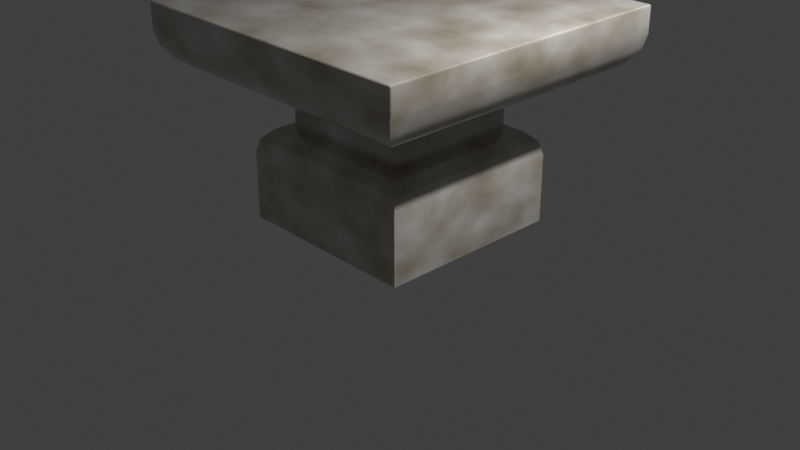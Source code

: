 # Source: table.blend  (saved by Blender 5.1.29; exported with 4.5.12 LTS)
import bpy
from mathutils import Matrix  # noqa: F401  (used for matrix-valued properties, if any)

bpy.ops.wm.read_factory_settings(use_empty=True)
scene = bpy.context.scene
scene.name = 'Scene'

# ---- collections
col_collection = bpy.data.collections.new('Collection'); scene.collection.children.link(col_collection)

# ---- materials (node trees are filled in below, after node groups)
mat_material = bpy.data.materials.new('Material')
mat_material.alpha_threshold = 0.0
mat_material.use_backface_culling_lightprobe_volume = False
mat_material.roughness = 0.5
mat_material.line_color = (0.0, 0.0, 0.0, 1.0)

# ---- node groups
ng_smooth_by_angle = bpy.data.node_groups.new('Smooth by Angle', 'GeometryNodeTree')
_s = ng_smooth_by_angle.interface.new_socket(name='Mesh', in_out='OUTPUT', socket_type='NodeSocketGeometry')
_s = ng_smooth_by_angle.interface.new_socket(name='Mesh', in_out='INPUT', socket_type='NodeSocketGeometry')
_s = ng_smooth_by_angle.interface.new_socket(name='Angle', in_out='INPUT', socket_type='NodeSocketFloat')
_s.subtype = 'ANGLE'
_s.default_value = 0.5236
_s.min_value = 0.0
_s.max_value = 3.142
_s.description = 'Maximum face angle for smooth edges'
_s = ng_smooth_by_angle.interface.new_socket(name='Ignore Sharpness', in_out='INPUT', socket_type='NodeSocketBool')
_s.force_non_field = True
ng_smooth_by_angle.is_modifier = True
_N = ng_smooth_by_angle.nodes; _L = ng_smooth_by_angle.links
n0 = _N.new('GeometryNodeSetShadeSmooth'); n0.name = 'Set Shade Smooth'; n0.location = (120, -80)
n0.domain = 'EDGE'
n1 = _N.new('GeometryNodeSetShadeSmooth'); n1.name = 'Set Shade Smooth.001'; n1.location = (300, -80)
n2 = _N.new('NodeGroupOutput'); n2.name = 'Group Output'; n2.location = (480, -80)
n3 = _N.new('GeometryNodeInputMeshEdgeAngle'); n3.name = 'Edge Angle'; n3.location = (-440, -240)
n4 = _N.new('NodeGroupInput'); n4.name = 'Group Input'; n4.location = (-80, -80)
n5 = _N.new('GeometryNodeInputEdgeSmooth'); n5.name = 'Is Edge Smooth'; n5.location = (-260, -120)
n6 = _N.new('GeometryNodeInputShadeSmooth'); n6.name = 'Is Shade Smooth'; n6.location = (-440, -397)
n7 = _N.new('FunctionNodeCompare'); n7.name = 'Compare'; n7.location = (-260, -260)
n7.operation = 'LESS_EQUAL'
n7.inputs[6].default_value = (0.0, 0.0, 0.0, 0.0)
n7.inputs[7].default_value = (0.0, 0.0, 0.0, 0.0)
n8 = _N.new('FunctionNodeBooleanMath'); n8.name = 'Boolean Math.001'; n8.location = (-80, -260)
n9 = _N.new('NodeGroupInput'); n9.name = 'Group Input.001'; n9.location = (-440, -329)
n10 = _N.new('NodeGroupInput'); n10.name = 'Group Input.002'; n10.location = (-259, -189)
n11 = _N.new('FunctionNodeBooleanMath'); n11.name = 'Boolean Math'; n11.location = (-80, -149)
n11.operation = 'OR'
n12 = _N.new('FunctionNodeBooleanMath'); n12.name = 'Boolean Math.002'; n12.location = (-260, -380)
n12.operation = 'OR'
n13 = _N.new('NodeGroupInput'); n13.name = 'Group Input.003'; n13.location = (-440, -460)
_L.new(n3.outputs[0], n7.inputs[0])
_L.new(n1.outputs[0], n2.inputs[0])
_L.new(n9.outputs[1], n7.inputs[1])
_L.new(n7.outputs[0], n8.inputs[0])
_L.new(n4.outputs[0], n0.inputs[0])
_L.new(n0.outputs[0], n1.inputs[0])
_L.new(n8.outputs[0], n0.inputs[2])
_L.new(n10.outputs[2], n11.inputs[1])
_L.new(n5.outputs[0], n11.inputs[0])
_L.new(n11.outputs[0], n0.inputs[1])
_L.new(n13.outputs[2], n12.inputs[1])
_L.new(n6.outputs[0], n12.inputs[0])
_L.new(n12.outputs[0], n8.inputs[1])
n2.is_active_output = True

# ---- material node trees
mat_material.use_nodes = True; mat_material.node_tree.nodes.clear()
_N = mat_material.node_tree.nodes; _L = mat_material.node_tree.links
n0 = _N.new('ShaderNodeOutputMaterial'); n0.name = 'Material Output'; n0.location = (200, 100)
n1 = _N.new('ShaderNodeBsdfPrincipled'); n1.name = 'Principled BSDF'; n1.location = (-200, 100)
n1.inputs[2].default_value = 0.0
n1.inputs[3].default_value = 1.9
n2 = _N.new('ShaderNodeTexNoise'); n2.name = 'Noise Texture'; n2.location = (-665, 48)
n2.width = 145
n2.inputs[2].default_value = 6.9
n2.inputs[3].default_value = 6.9
n2.inputs[4].default_value = 0.428
n3 = _N.new('ShaderNodeValToRGB'); n3.name = 'Color Ramp'; n3.location = (-475, 79)
while len(n3.color_ramp.elements) > 1: n3.color_ramp.elements.remove(n3.color_ramp.elements[-1])
n3.color_ramp.elements[0].position = 0.1545; n3.color_ramp.elements[0].color = (0.1982, 0.1299, 0.02024, 1.0)
_e = n3.color_ramp.elements.new(1.0); _e.color = (1.0, 1.0, 1.0, 1.0)
_L.new(n1.outputs[0], n0.inputs[0])
_L.new(n3.outputs[0], n1.inputs[0])
_L.new(n2.outputs[1], n3.inputs[0])
n0.is_active_output = True

# ---- world
world_world = bpy.data.worlds.new('World'); scene.world = world_world
world_world.use_nodes = True; world_world.node_tree.nodes.clear()
_N = world_world.node_tree.nodes; _L = world_world.node_tree.links
n0 = _N.new('ShaderNodeOutputWorld'); n0.name = 'World Output'; n0.location = (200, 100)
n1 = _N.new('ShaderNodeBackground'); n1.name = 'Background'; n1.location = (-200, 100)
n1.inputs[0].default_value = (0.05088, 0.05088, 0.05088, 1.0)
_L.new(n1.outputs[0], n0.inputs[0])
n0.is_active_output = True
world_world.color = (0.05088, 0.05088, 0.05088)
world_world.sun_shadow_jitter_overblur = 0.0

# ---- cameras
cam_camera = bpy.data.cameras.new('Camera')
cam_camera.clip_end = 100.0
cam_camera.ortho_scale = 7.314

# ---- lights
light_light = bpy.data.lights.new('Light', 'POINT')
light_light.energy = 1000.0
light_light.shadow_soft_size = 0.1

# ---- meshes
me_cube = bpy.data.meshes.new('Cube')
me_cube.from_pydata([(0.715, 0.715, 1.0), (1.0, -1.0, 6.486e-06), (0.715, -0.715, 1.0), (-1.0, 1.0, 6.486e-06), (-0.715, 0.715, 1.0), (1.0, 1.0, 6.486e-06), (-0.715, -0.715, 1.0), (-1.0, -1.0, 6.486e-06), (-0.715, -0.715, 1.313), (-0.715, 0.715, 1.313), (0.715, 0.715, 1.313), (0.715, -0.715, 1.313), (1.0, -1.0, 0.7155), (0.7155, -0.7155, 1.0), (0.9619, -0.9619, 0.8578), (0.8578, -0.8578, 0.9619), (-0.7155, -0.7155, 1.0), (-1.0, -1.0, 0.7155), (-0.8578, -0.8578, 0.9619), (-0.9619, -0.9619, 0.8578), (1.0, 1.0, 0.7155), (0.7155, 0.7155, 1.0), (0.9619, 0.9619, 0.8578), (0.8578, 0.8578, 0.9619), (-0.7155, 0.7155, 1.0), (-1.0, 1.0, 0.7155), (-0.8578, 0.8578, 0.9619), (-0.9619, 0.9619, 0.8578), (-1.369, 1.369, 1.569), (-1.507, 1.507, 1.663), (-1.608, 1.608, 1.811), (1.369, 1.369, 1.569), (1.507, 1.507, 1.663), (1.608, 1.608, 1.811), (-1.369, -1.369, 1.569), (-1.608, -1.608, 1.811), (-1.507, -1.507, 1.663), (1.369, -1.369, 1.569), (1.608, -1.608, 1.811), (1.507, -1.507, 1.663), (1.622, -1.645, 2.206), (1.645, -1.622, 2.206), (1.622, -1.622, 2.229), (1.633, -1.642, 2.206), (1.622, -1.642, 2.218), (1.633, -1.639, 2.217), (1.642, -1.622, 2.218), (1.642, -1.633, 2.206), (1.639, -1.633, 2.217), (1.622, -1.633, 2.226), (1.633, -1.622, 2.226), (1.633, -1.633, 2.223), (-1.622, -1.645, 2.206), (-1.622, -1.622, 2.229), (-1.645, -1.622, 2.206), (-1.622, -1.642, 2.218), (-1.633, -1.642, 2.206), (-1.633, -1.639, 2.217), (-1.633, -1.622, 2.226), (-1.622, -1.633, 2.226), (-1.633, -1.633, 2.223), (-1.642, -1.633, 2.206), (-1.642, -1.622, 2.218), (-1.639, -1.633, 2.217), (1.645, 1.622, 2.206), (1.622, 1.645, 2.206), (1.622, 1.622, 2.229), (1.642, 1.633, 2.206), (1.642, 1.622, 2.218), (1.639, 1.633, 2.217), (1.622, 1.642, 2.218), (1.633, 1.642, 2.206), (1.633, 1.639, 2.217), (1.633, 1.622, 2.226), (1.622, 1.633, 2.226), (1.633, 1.633, 2.223), (-1.645, 1.622, 2.206), (-1.622, 1.622, 2.229), (-1.622, 1.645, 2.206), (-1.642, 1.622, 2.218), (-1.642, 1.633, 2.206), (-1.639, 1.633, 2.217), (-1.622, 1.633, 2.226), (-1.633, 1.622, 2.226), (-1.633, 1.633, 2.223), (-1.633, 1.642, 2.206), (-1.622, 1.642, 2.218), (-1.633, 1.639, 2.217), (-1.645, 1.622, 1.974), (-1.622, 1.645, 1.974), (-1.64, 1.64, 1.952), (-1.642, 1.633, 1.974), (-1.633, 1.642, 1.974), (1.622, 1.645, 1.974), (1.645, 1.622, 1.974), (1.64, 1.64, 1.952), (1.633, 1.642, 1.974), (1.642, 1.633, 1.974), (-1.622, -1.645, 1.974), (-1.645, -1.622, 1.974), (-1.64, -1.64, 1.952), (-1.633, -1.642, 1.974), (-1.642, -1.633, 1.974), (1.645, -1.622, 1.974), (1.622, -1.645, 1.974), (1.64, -1.64, 1.952), (1.642, -1.633, 1.974), (1.633, -1.642, 1.974)], [], [(3, 5, 1, 7), (4, 6, 8, 9), (6, 2, 11, 8), (0, 4, 9, 10), (2, 0, 10, 11), (13, 16, 18, 15), (15, 18, 19, 14), (14, 19, 17, 12), (21, 13, 15, 23), (23, 15, 14, 22), (22, 14, 12, 20), (16, 24, 26, 18), (18, 26, 27, 19), (19, 27, 25, 17), (24, 21, 23, 26), (26, 23, 22, 27), (27, 22, 20, 25), (5, 20, 12, 1), (1, 12, 17, 7), (0, 2, 13, 21), (2, 6, 16, 13), (7, 17, 25, 3), (6, 4, 24, 16), (3, 25, 20, 5), (4, 0, 21, 24), (33, 38, 39, 32), (32, 39, 37, 31), (30, 33, 32, 29), (29, 32, 31, 28), (38, 35, 36, 39), (39, 36, 34, 37), (35, 30, 29, 36), (36, 29, 28, 34), (10, 9, 28, 31), (9, 8, 34, 28), (11, 10, 31, 37), (8, 11, 37, 34), (40, 43, 45, 44), (43, 47, 48, 45), (41, 46, 48, 47), (46, 50, 51, 48), (42, 49, 51, 50), (49, 44, 45, 51), (45, 48, 51), (52, 55, 57, 56), (55, 59, 60, 57), (53, 58, 60, 59), (58, 62, 63, 60), (54, 61, 63, 62), (61, 56, 57, 63), (57, 60, 63), (64, 67, 69, 68), (67, 71, 72, 69), (65, 70, 72, 71), (70, 74, 75, 72), (66, 73, 75, 74), (73, 68, 69, 75), (69, 72, 75), (76, 79, 81, 80), (79, 83, 84, 81), (77, 82, 84, 83), (82, 86, 87, 84), (78, 85, 87, 86), (85, 80, 81, 87), (81, 84, 87), (88, 91, 90), (91, 92, 90), (92, 89, 90), (93, 96, 95), (96, 97, 95), (97, 94, 95), (98, 101, 100), (101, 102, 100), (102, 99, 100), (103, 106, 105), (106, 107, 105), (107, 104, 105), (42, 53, 59, 49), (49, 59, 55, 44), (44, 55, 52, 40), (66, 42, 50, 73), (73, 50, 46, 68), (68, 46, 41, 64), (53, 77, 83, 58), (58, 83, 79, 62), (62, 79, 76, 54), (77, 66, 74, 82), (82, 74, 70, 86), (86, 70, 65, 78), (64, 94, 97, 67), (67, 97, 96, 71), (71, 96, 93, 65), (88, 76, 80, 91), (91, 80, 85, 92), (92, 85, 78, 89), (98, 52, 56, 101), (101, 56, 61, 102), (102, 61, 54, 99), (40, 104, 107, 43), (43, 107, 106, 47), (47, 106, 103, 41), (98, 104, 40, 52), (66, 77, 53, 42), (103, 94, 64, 41), (88, 99, 54, 76), (93, 89, 78, 65), (100, 99, 88, 90, 30, 35), (90, 89, 93, 95, 33, 30), (95, 94, 103, 105, 38, 33), (105, 104, 98, 100, 35, 38)])
me_cube.polygons.foreach_set('use_smooth', [True] * 110)
_uv = me_cube.uv_layers.new(name='UVMap')
_uv.uv.foreach_set('vector', [0.125, 0.5, 0.375, 0.5, 0.375, 0.75, 0.125, 0.75, 0.8394, 0.5356, 0.8394, 0.7144, 0.8394, 0.7144, 0.8394, 0.5356, 0.8394, 0.7144, 0.6606, 0.7144, 0.6606, 0.7144, 0.8394, 0.7144, 0.6606, 0.5356, 0.8394, 0.5356, 0.8394, 0.5356, 0.6606, 0.5356, 0.6606, 0.7144, 0.6606, 0.5356, 0.6606, 0.5356, 0.6606, 0.7144, 0.6606, 0.7144, 0.8394, 0.7144, 0.8661, 0.7411, 0.6383, 0.7456, 0.6383, 0.7456, 0.625, 0.9822, 0.5894, 0.9952, 0.5894, 0.75, 0.5894, 0.75, 0.5894, 0.9952, 0.5539, 1.0, 0.5539, 0.75, 0.6606, 0.5356, 0.6606, 0.7144, 0.6383, 0.7456, 0.6383, 0.5044, 0.6383, 0.5044, 0.6383, 0.7456, 0.5894, 0.75, 0.5894, 0.5, 0.5894, 0.5, 0.5894, 0.75, 0.5539, 0.75, 0.5539, 0.5, 0.8394, 0.7144, 0.8394, 0.5356, 0.8661, 0.5089, 0.8661, 0.7411, 0.625, 0.01778, 0.625, 0.25, 0.5894, 0.25, 0.5894, 0.004764, 0.5894, 0.004764, 0.5894, 0.25, 0.5539, 0.25, 0.5539, 0.0, 0.8394, 0.5356, 0.6606, 0.5356, 0.6383, 0.5044, 0.8661, 0.5089, 0.625, 0.25, 0.6383, 0.5044, 0.5894, 0.5, 0.5894, 0.25, 0.5894, 0.25, 0.5894, 0.5, 0.5539, 0.5, 0.5539, 0.25, 0.375, 0.5, 0.5539, 0.5, 0.5539, 0.75, 0.375, 0.75, 0.375, 0.75, 0.5539, 0.75, 0.5539, 1.0, 0.375, 1.0, 0.6606, 0.5356, 0.6606, 0.7144, 0.6606, 0.7144, 0.6606, 0.5356, 0.6606, 0.7144, 0.8394, 0.7144, 0.8394, 0.7144, 0.6606, 0.7144, 0.375, 0.0, 0.5539, 0.0, 0.5539, 0.25, 0.375, 0.25, 0.8394, 0.7144, 0.8394, 0.5356, 0.8394, 0.5356, 0.8394, 0.7144, 0.375, 0.25, 0.5539, 0.25, 0.5539, 0.5, 0.375, 0.5, 0.8394, 0.5356, 0.6606, 0.5356, 0.6606, 0.5356, 0.8394, 0.5356, 0.6616, 0.5366, 0.6616, 0.7134, 0.661, 0.714, 0.661, 0.536, 0.661, 0.536, 0.661, 0.714, 0.6606, 0.7144, 0.6606, 0.5356, 0.8384, 0.5366, 0.6616, 0.5366, 0.661, 0.536, 0.839, 0.536, 0.839, 0.536, 0.661, 0.536, 0.6606, 0.5356, 0.8394, 0.5356, 0.6616, 0.7134, 0.8384, 0.7134, 0.839, 0.714, 0.661, 0.714, 0.661, 0.714, 0.839, 0.714, 0.8394, 0.7144, 0.6606, 0.7144, 0.8384, 0.7134, 0.8384, 0.5366, 0.839, 0.536, 0.839, 0.714, 0.839, 0.714, 0.839, 0.536, 0.8394, 0.5356, 0.8394, 0.7144, 0.6606, 0.5356, 0.8394, 0.5356, 0.8394, 0.5356, 0.6606, 0.5356, 0.8394, 0.5356, 0.8394, 0.7144, 0.8394, 0.7144, 0.8394, 0.5356, 0.6606, 0.7144, 0.6606, 0.5356, 0.6606, 0.5356, 0.6606, 0.7144, 0.8394, 0.7144, 0.6606, 0.7144, 0.6606, 0.7144, 0.8394, 0.7144, 0.6619, 0.7144, 0.6613, 0.7144, 0.6613, 0.7144, 0.6619, 0.7144, 0.6613, 0.7144, 0.6606, 0.7137, 0.6606, 0.7137, 0.6613, 0.7144, 0.6606, 0.7131, 0.6606, 0.7131, 0.6606, 0.7137, 0.6606, 0.7137, 0.6606, 0.7131, 0.6613, 0.7131, 0.6613, 0.7137, 0.6606, 0.7137, 0.6619, 0.7131, 0.6619, 0.7137, 0.6613, 0.7137, 0.6613, 0.7131, 0.6619, 0.7137, 0.6619, 0.7144, 0.6613, 0.7144, 0.6613, 0.7137, 0.6613, 0.7144, 0.6606, 0.7137, 0.6613, 0.7137, 0.8381, 0.7144, 0.8381, 0.7144, 0.8387, 0.7144, 0.8387, 0.7144, 0.8381, 0.7144, 0.8381, 0.7137, 0.8387, 0.7137, 0.8387, 0.7144, 0.8381, 0.7131, 0.8387, 0.7131, 0.8387, 0.7137, 0.8381, 0.7137, 0.8387, 0.7131, 0.8394, 0.7131, 0.8394, 0.7137, 0.8387, 0.7137, 0.8394, 0.7131, 0.8394, 0.7137, 0.8394, 0.7137, 0.8394, 0.7131, 0.8394, 0.7137, 0.8387, 0.7144, 0.8387, 0.7144, 0.8394, 0.7137, 0.8387, 0.7144, 0.8387, 0.7137, 0.8394, 0.7137, 0.6606, 0.5369, 0.6606, 0.5363, 0.6606, 0.5363, 0.6606, 0.5369, 0.6606, 0.5363, 0.6613, 0.5356, 0.6613, 0.5356, 0.6606, 0.5363, 0.6619, 0.5356, 0.6619, 0.5356, 0.6613, 0.5356, 0.6613, 0.5356, 0.6619, 0.5356, 0.6619, 0.5363, 0.6613, 0.5363, 0.6613, 0.5356, 0.6619, 0.5369, 0.6613, 0.5369, 0.6613, 0.5363, 0.6619, 0.5363, 0.6613, 0.5369, 0.6606, 0.5369, 0.6606, 0.5363, 0.6613, 0.5363, 0.6606, 0.5363, 0.6613, 0.5356, 0.6613, 0.5363, 0.8394, 0.5369, 0.8394, 0.5369, 0.8394, 0.5363, 0.8394, 0.5363, 0.8394, 0.5369, 0.8387, 0.5369, 0.8387, 0.5363, 0.8394, 0.5363, 0.8381, 0.5369, 0.8381, 0.5363, 0.8387, 0.5363, 0.8387, 0.5369, 0.8381, 0.5363, 0.8381, 0.5356, 0.8387, 0.5356, 0.8387, 0.5363, 0.8381, 0.5356, 0.8387, 0.5356, 0.8387, 0.5356, 0.8381, 0.5356, 0.8387, 0.5356, 0.8394, 0.5363, 0.8394, 0.5363, 0.8387, 0.5356, 0.8394, 0.5363, 0.8387, 0.5363, 0.8387, 0.5356, 0.8394, 0.5369, 0.8394, 0.5363, 0.8392, 0.5358, 0.8394, 0.5363, 0.8394, 0.5358, 0.8392, 0.5358, 0.8394, 0.5358, 0.8394, 0.5356, 0.8392, 0.5358, 0.6619, 0.5356, 0.6613, 0.5356, 0.6608, 0.5358, 0.6613, 0.5356, 0.6608, 0.5356, 0.6608, 0.5358, 0.6608, 0.5356, 0.6606, 0.5356, 0.6608, 0.5358, 0.8381, 0.7144, 0.8387, 0.7144, 0.8392, 0.7142, 0.8387, 0.7144, 0.8392, 0.7144, 0.8392, 0.7142, 0.8392, 0.7144, 0.8394, 0.7144, 0.8392, 0.7142, 0.6606, 0.7131, 0.6606, 0.7137, 0.6608, 0.7142, 0.6606, 0.7137, 0.6606, 0.7142, 0.6608, 0.7142, 0.6606, 0.7142, 0.6606, 0.7144, 0.6608, 0.7142, 0.6619, 0.7131, 0.8381, 0.7131, 0.8381, 0.7137, 0.6619, 0.7137, 0.6619, 0.7137, 0.8381, 0.7137, 0.8381, 0.7144, 0.6619, 0.7144, 0.6619, 0.7144, 0.8381, 0.7144, 0.8381, 0.7144, 0.6619, 0.7144, 0.6619, 0.5369, 0.6619, 0.7131, 0.6613, 0.7131, 0.6613, 0.5369, 0.6613, 0.5369, 0.6613, 0.7131, 0.6606, 0.7131, 0.6606, 0.5369, 0.6606, 0.5369, 0.6606, 0.7131, 0.6606, 0.7131, 0.6606, 0.5369, 0.8381, 0.7131, 0.8381, 0.5369, 0.8387, 0.5369, 0.8387, 0.7131, 0.8387, 0.7131, 0.8387, 0.5369, 0.8394, 0.5369, 0.8394, 0.7131, 0.8394, 0.7131, 0.8394, 0.5369, 0.8394, 0.5369, 0.8394, 0.7131, 0.8381, 0.5369, 0.6619, 0.5369, 0.6619, 0.5363, 0.8381, 0.5363, 0.8381, 0.5363, 0.6619, 0.5363, 0.6619, 0.5356, 0.8381, 0.5356, 0.8381, 0.5356, 0.6619, 0.5356, 0.6619, 0.5356, 0.8381, 0.5356, 0.6606, 0.5369, 0.6606, 0.5369, 0.6606, 0.5363, 0.6606, 0.5363, 0.6606, 0.5363, 0.6606, 0.5363, 0.6613, 0.5356, 0.6613, 0.5356, 0.6613, 0.5356, 0.6613, 0.5356, 0.6619, 0.5356, 0.6619, 0.5356, 0.8394, 0.5369, 0.8394, 0.5369, 0.8394, 0.5363, 0.8394, 0.5363, 0.8394, 0.5363, 0.8394, 0.5363, 0.8387, 0.5356, 0.8387, 0.5356, 0.8387, 0.5356, 0.8387, 0.5356, 0.8381, 0.5356, 0.8381, 0.5356, 0.8381, 0.7144, 0.8381, 0.7144, 0.8387, 0.7144, 0.8387, 0.7144, 0.8387, 0.7144, 0.8387, 0.7144, 0.8394, 0.7137, 0.8394, 0.7137, 0.8394, 0.7137, 0.8394, 0.7137, 0.8394, 0.7131, 0.8394, 0.7131, 0.6619, 0.7144, 0.6619, 0.7144, 0.6613, 0.7144, 0.6613, 0.7144, 0.6613, 0.7144, 0.6613, 0.7144, 0.6606, 0.7137, 0.6606, 0.7137, 0.6606, 0.7137, 0.6606, 0.7137, 0.6606, 0.7131, 0.6606, 0.7131, 0.8381, 0.7144, 0.6619, 0.7144, 0.6619, 0.7144, 0.8381, 0.7144, 0.6619, 0.5369, 0.8381, 0.5369, 0.8381, 0.7131, 0.6619, 0.7131, 0.6606, 0.7131, 0.6606, 0.5369, 0.6606, 0.5369, 0.6606, 0.7131, 0.8394, 0.5369, 0.8394, 0.7131, 0.8394, 0.7131, 0.8394, 0.5369, 0.6619, 0.5356, 0.8381, 0.5356, 0.8381, 0.5356, 0.6619, 0.5356, 0.8392, 0.7142, 0.8394, 0.7131, 0.8394, 0.5369, 0.8392, 0.5358, 0.8384, 0.5366, 0.8384, 0.7134, 0.8392, 0.5358, 0.8381, 0.5356, 0.6619, 0.5356, 0.6608, 0.5358, 0.6616, 0.5366, 0.8384, 0.5366, 0.6608, 0.5358, 0.6606, 0.5369, 0.6606, 0.7131, 0.6608, 0.7142, 0.6616, 0.7134, 0.6616, 0.5366, 0.6608, 0.7142, 0.6619, 0.7144, 0.8381, 0.7144, 0.8392, 0.7142, 0.8384, 0.7134, 0.6616, 0.7134])
me_cube.materials.append(mat_material)
me_cube.use_mirror_vertex_groups = False
me_cube.update()

# ---- objects
ob_cube = bpy.data.objects.new('Cube', me_cube)
ob_light = bpy.data.objects.new('Light', light_light)
ob_camera = bpy.data.objects.new('Camera', cam_camera)

# ---- transforms, parenting, visibility, modifiers, constraints
ob_cube.location = (0.0, 0.0, 0.0)
ob_cube.lock_rotations_4d = False
ob_cube.empty_display_type = 'ARROWS'
ob_cube.lineart.crease_threshold = 0.0
_m = ob_cube.modifiers.new('Smooth by Angle', 'NODES')
_m.node_group = ng_smooth_by_angle
_m.use_pin_to_last = True
_m.show_group_selector = False
ob_light.location = (4.076, 1.005, 5.904)
ob_light.rotation_euler = (0.6503, 0.05522, 1.866)
ob_light.lock_rotations_4d = False
ob_light.empty_display_type = 'ARROWS'
ob_light.color = (0.0, 0.0, 0.0, 0.0)
ob_light.lineart.crease_threshold = 0.0
ob_camera.location = (7.359, -6.926, 4.958)
ob_camera.rotation_euler = (1.109, 0.0, 0.8149)
ob_camera.lock_rotations_4d = False
ob_camera.empty_display_type = 'ARROWS'
ob_camera.color = (0.0, 0.0, 0.0, 0.0)
ob_camera.display_type = 'WIRE'
ob_camera.lineart.crease_threshold = 0.0

# ---- collection membership
col_collection.objects.link(ob_cube)
col_collection.objects.link(ob_light)
col_collection.objects.link(ob_camera)

# ---- scene / render settings (as saved in the file)
scene.camera = ob_camera
scene.frame_start = 1; scene.frame_end = 250; scene.frame_set(1)
scene.render.engine = 'BLENDER_EEVEE_NEXT'
scene.render.bake_bias = 0.0
scene.render.bake_samples = 0
scene.cycles.sampling_pattern = 'TABULATED_SOBOL'
scene.eevee.use_volume_custom_range = False
scene.view_settings.view_transform = 'Standard'
bpy.context.view_layer.update()
